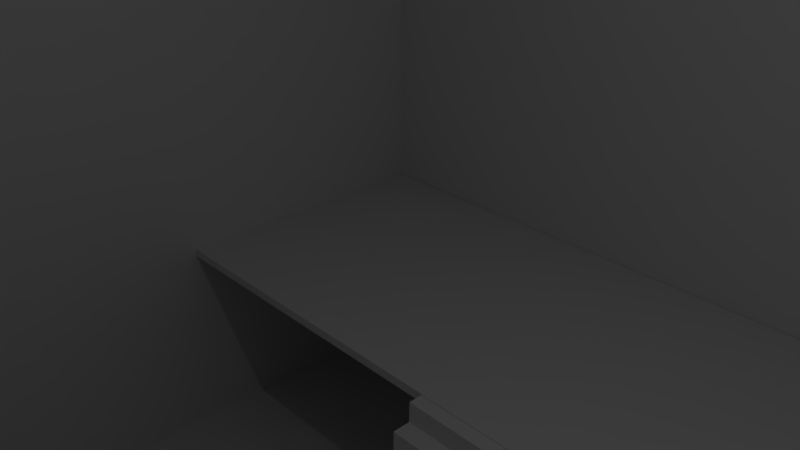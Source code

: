 # Source: temp.blend  (saved by Blender 2.79.0; exported with 4.5.12 LTS)
import bpy
from mathutils import Matrix  # noqa: F401  (used for matrix-valued properties, if any)

bpy.ops.wm.read_factory_settings(use_empty=True)
scene = bpy.context.scene
scene.name = 'Scene'

# ---- collections
col_collection_1 = bpy.data.collections.new('Collection 1'); scene.collection.children.link(col_collection_1)

# ---- materials (node trees are filled in below, after node groups)
mat_material = bpy.data.materials.new('Material')
mat_material.alpha_threshold = 0.0
mat_material.use_transparent_shadow = False
mat_material.roughness = 0.5
mat_material.line_color = (0.0, 0.0, 0.0, 1.0)

# ---- material node trees

# ---- world
world_world = bpy.data.worlds.new('World'); scene.world = world_world
world_world.color = (0.05088, 0.05088, 0.05088)
world_world.use_sun_shadow = False
world_world.sun_shadow_jitter_overblur = 0.0
world_world.cycles.sampling_method = 'MANUAL'

# ---- cameras
cam_camera = bpy.data.cameras.new('Camera')
cam_camera.clip_end = 100.0
cam_camera.lens = 35.0
cam_camera.sensor_width = 32.0
cam_camera.sensor_height = 18.0
cam_camera.ortho_scale = 7.314
cam_camera.dof.focus_distance = 0.0
cam_camera.dof.aperture_fstop = 128.0

# ---- lights
light_lamp = bpy.data.lights.new('Lamp', 'POINT')
light_lamp.transmission_factor = 0.0
light_lamp.cutoff_distance = 30.0
light_lamp.energy = 100.0
light_lamp.shadow_buffer_clip_start = 1.001
light_lamp.shadow_soft_size = 0.1
light_lamp.shadow_maximum_resolution = 0.006
light_lamp.use_absolute_resolution = True

# ---- meshes
me_plane_001 = bpy.data.meshes.new('Plane.001')
me_plane_001.from_pydata([(-2.0, -1.89, -9.456), (2.0, -1.89, -9.456), (-2.0, -1.483, -9.456), (2.0, -1.483, -9.456), (-2.0, -1.89, -9.924), (2.0, -1.89, -9.924)], [], [(0, 1, 3, 2), (1, 0, 4, 5)])
me_plane_001.use_remesh_preserve_volume = False
me_plane_001.use_remesh_preserve_attributes = False
me_plane_001.use_mirror_vertex_groups = False
me_plane_001.update()
me_cube_008 = bpy.data.meshes.new('Cube.008')
me_cube_008.from_pydata([(-1.0, -1.8, -1.0), (-1.0, -1.8, 1.0), (-1.0, 1.0, -1.0), (-1.0, 1.0, 1.0), (1.0, -1.8, -1.0), (1.0, -1.8, 1.0), (1.0, 1.0, -1.0), (1.0, 1.0, 1.0)], [], [(0, 1, 3, 2), (2, 3, 7, 6), (6, 7, 5, 4), (4, 5, 1, 0), (2, 6, 4, 0), (7, 3, 1, 5)])
me_cube_008.use_remesh_preserve_volume = False
me_cube_008.use_remesh_preserve_attributes = False
me_cube_008.use_mirror_vertex_groups = False
me_cube_008.update()
me_cube_006 = bpy.data.meshes.new('Cube.006')
me_cube_006.from_pydata([(1.0, 1.0, 1.0), (1.0, -1.0, 1.0), (-1.0, -1.0, 1.0), (-1.0, 1.0, 1.0)], [], [(0, 3, 2, 1)])
me_cube_006.materials.append(mat_material)
me_cube_006.use_remesh_preserve_volume = False
me_cube_006.use_remesh_preserve_attributes = False
me_cube_006.use_mirror_vertex_groups = False
me_cube_006.update()
me_cube_004 = bpy.data.meshes.new('Cube.004')
me_cube_004.from_pydata([(1.0, -1.0, -1.0), (-1.0, -1.0, -1.0), (1.0, -1.0, 1.0), (-1.0, -1.0, 1.0)], [], [(0, 2, 3, 1)])
me_cube_004.materials.append(mat_material)
me_cube_004.use_remesh_preserve_volume = False
me_cube_004.use_remesh_preserve_attributes = False
me_cube_004.use_mirror_vertex_groups = False
me_cube_004.update()
me_cube_003 = bpy.data.meshes.new('Cube.003')
me_cube_003.from_pydata([(-1.0, -1.0, -1.0), (-1.0, 1.0, -1.0), (-1.0, -1.0, 1.0), (-1.0, 1.0, 1.0)], [], [(0, 2, 3, 1)])
me_cube_003.materials.append(mat_material)
me_cube_003.use_remesh_preserve_volume = False
me_cube_003.use_remesh_preserve_attributes = False
me_cube_003.use_mirror_vertex_groups = False
me_cube_003.update()
me_cube_002 = bpy.data.meshes.new('Cube.002')
me_cube_002.from_pydata([(1.0, 1.0, -1.0), (1.0, -1.0, -1.0), (1.0, 1.0, 1.0), (1.0, -1.0, 1.0)], [], [(0, 2, 3, 1)])
me_cube_002.materials.append(mat_material)
me_cube_002.use_remesh_preserve_volume = False
me_cube_002.use_remesh_preserve_attributes = False
me_cube_002.use_mirror_vertex_groups = False
me_cube_002.update()
me_cube_001 = bpy.data.meshes.new('Cube.001')
me_cube_001.from_pydata([(1.0, 1.0, -1.0), (-1.0, 1.0, -1.0), (1.0, 1.0, 1.0), (-1.0, 1.0, 1.0)], [], [(2, 0, 1, 3)])
me_cube_001.materials.append(mat_material)
me_cube_001.use_remesh_preserve_volume = False
me_cube_001.use_remesh_preserve_attributes = False
me_cube_001.use_mirror_vertex_groups = False
me_cube_001.update()
me_cube = bpy.data.meshes.new('Cube')
me_cube.from_pydata([(1.0, 1.0, -1.0), (1.0, -1.0, -1.0), (-1.0, -1.0, -1.0), (-1.0, 1.0, -1.0)], [], [(0, 1, 2, 3)])
me_cube.materials.append(mat_material)
me_cube.use_remesh_preserve_volume = False
me_cube.use_remesh_preserve_attributes = False
me_cube.use_mirror_vertex_groups = False
me_cube.update()

# ---- objects
ob_plane = bpy.data.objects.new('Plane', me_plane_001)
ob_cube_005 = bpy.data.objects.new('Cube.005', me_cube_008)
ob_cube_006 = bpy.data.objects.new('Cube.006', me_cube_006)
ob_cube_004 = bpy.data.objects.new('Cube.004', me_cube_004)
ob_cube_003 = bpy.data.objects.new('Cube.003', me_cube_003)
ob_cube_002 = bpy.data.objects.new('Cube.002', me_cube_002)
ob_cube_001 = bpy.data.objects.new('Cube.001', me_cube_001)
ob_cube = bpy.data.objects.new('Cube', me_cube)
ob_lamp = bpy.data.objects.new('Lamp', light_lamp)
ob_camera = bpy.data.objects.new('Camera', cam_camera)

# ---- transforms, parenting, visibility, modifiers, constraints
ob_plane.location = (0.0, 0.4906, -0.1534)
ob_plane.lineart.crease_threshold = 0.0
_m = ob_plane.modifiers.new('Array', 'ARRAY')
_m.count = 11
_m.constant_offset_displace = (0.0, 0.0, 0.0)
_m.relative_offset_displace = (0.0, 1.0, 1.0)
ob_cube_005.location = (0.0, 7.485, -5.0)
ob_cube_005.scale = (10.0, 2.5, 0.1)
ob_cube_005.lineart.crease_threshold = 0.0
ob_cube_006.location = (-1.118e-07, -1.49e-07, 2.98e-07)
ob_cube_006.scale = (10.0, 10.0, 10.0)
ob_cube_006.lock_rotations_4d = False
ob_cube_006.empty_display_type = 'ARROWS'
ob_cube_006.lineart.crease_threshold = 0.0
ob_cube_004.location = (0.0, 0.0, 0.0)
ob_cube_004.scale = (10.0, 10.0, 10.0)
ob_cube_004.lock_rotations_4d = False
ob_cube_004.empty_display_type = 'ARROWS'
ob_cube_004.lineart.crease_threshold = 0.0
ob_cube_003.location = (0.0, 0.0, 0.0)
ob_cube_003.scale = (10.0, 10.0, 10.0)
ob_cube_003.lock_rotations_4d = False
ob_cube_003.empty_display_type = 'ARROWS'
ob_cube_003.lineart.crease_threshold = 0.0
ob_cube_002.location = (0.0, 0.0, 0.0)
ob_cube_002.scale = (10.0, 10.0, 10.0)
ob_cube_002.lock_rotations_4d = False
ob_cube_002.empty_display_type = 'ARROWS'
ob_cube_002.lineart.crease_threshold = 0.0
ob_cube_001.location = (0.0, 0.0, 0.0)
ob_cube_001.scale = (10.0, 10.0, 10.0)
ob_cube_001.lock_rotations_4d = False
ob_cube_001.empty_display_type = 'ARROWS'
ob_cube_001.lineart.crease_threshold = 0.0
ob_cube.location = (-1.118e-07, -1.49e-07, 2.98e-07)
ob_cube.scale = (10.0, 10.0, 10.0)
ob_cube.lock_rotations_4d = False
ob_cube.empty_display_type = 'ARROWS'
ob_cube.lineart.crease_threshold = 0.0
ob_lamp.location = (3.341, -0.5543, 5.988)
ob_lamp.rotation_euler = (0.6503, 0.05522, 1.866)
ob_lamp.lock_rotations_4d = False
ob_lamp.empty_display_type = 'ARROWS'
ob_lamp.color = (0.0, 0.0, 0.0, 0.0)
ob_lamp.lineart.crease_threshold = 0.0
ob_camera.location = (7.481, -6.508, 5.344)
ob_camera.rotation_euler = (1.109, 0.0, 0.8149)
ob_camera.lock_rotations_4d = False
ob_camera.empty_display_type = 'ARROWS'
ob_camera.color = (0.0, 0.0, 0.0, 0.0)
ob_camera.display_type = 'WIRE'
ob_camera.lineart.crease_threshold = 0.0

# ---- collection membership
col_collection_1.objects.link(ob_plane)
col_collection_1.objects.link(ob_cube_005)
col_collection_1.objects.link(ob_cube_006)
col_collection_1.objects.link(ob_cube_004)
col_collection_1.objects.link(ob_cube_003)
col_collection_1.objects.link(ob_cube_002)
col_collection_1.objects.link(ob_cube_001)
col_collection_1.objects.link(ob_cube)
col_collection_1.objects.link(ob_lamp)
col_collection_1.objects.link(ob_camera)

# ---- scene / render settings (as saved in the file)
scene.camera = ob_camera
scene.frame_start = 1; scene.frame_end = 250; scene.frame_set(1)
scene.render.engine = 'BLENDER_EEVEE_NEXT'
scene.render.resolution_percentage = 50
scene.render.dither_intensity = 0.0
scene.cycles.use_denoising = False
scene.cycles.samples = 128
scene.cycles.sampling_pattern = 'TABULATED_SOBOL'
scene.cycles.use_adaptive_sampling = False
scene.cycles.use_light_tree = False
scene.cycles.blur_glossy = 0.0
scene.cycles.sample_clamp_indirect = 0.0
scene.view_settings.view_transform = 'Standard'
bpy.context.view_layer.update()
